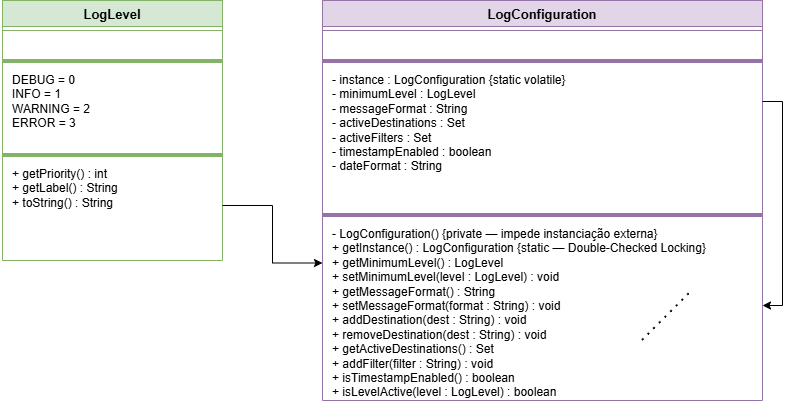

The diagram above was exported from draw.io. Its source (the exported page's mxGraphModel, read from the mxfile embedded in the PNG):
<mxGraphModel dx="1426" dy="757" grid="1" gridSize="10" guides="1" tooltips="1" connect="1" arrows="1" fold="1" page="1" pageScale="1" pageWidth="1654" pageHeight="1169" math="0" shadow="0">
  <root>
    <mxCell id="0" />
    <mxCell id="1" parent="0" />
    <mxCell id="loglevel_header" parent="1" style="swimlane;startSize=22;fillColor=#d5e8d4;strokeColor=#82b366;fontStyle=2;fontSize=11;align=center;" value="«enumeration»" vertex="1">
      <mxGeometry height="30" width="220" x="60" y="80" as="geometry" />
    </mxCell>
    <mxCell id="loglevel" parent="1" style="swimlane;startSize=26;fillColor=#d5e8d4;strokeColor=#82b366;fontStyle=1;fontSize=13;align=center;" value="LogLevel" vertex="1">
      <mxGeometry height="260" width="220" x="60" y="80" as="geometry" />
    </mxCell>
    <mxCell id="loglevel_sep1" parent="loglevel" style="line;strokeColor=#82b366;" value="" vertex="1">
      <mxGeometry height="10" width="220" y="56" as="geometry" />
    </mxCell>
    <mxCell id="loglevel_vals" parent="loglevel" style="text;html=1;align=left;verticalAlign=top;spacingLeft=8;fontSize=12;" value="DEBUG = 0&#10;INFO = 1&#10;WARNING = 2&#10;ERROR = 3" vertex="1">
      <mxGeometry height="80" width="220" y="66" as="geometry" />
    </mxCell>
    <mxCell id="loglevel_sep2" parent="loglevel" style="line;strokeColor=#82b366;" value="" vertex="1">
      <mxGeometry height="10" width="220" y="150" as="geometry" />
    </mxCell>
    <mxCell id="loglevel_methods" parent="loglevel" style="text;html=1;align=left;verticalAlign=top;spacingLeft=8;fontSize=12;" value="+ getPriority() : int&#10;+ getLabel() : String&#10;+ toString() : String" vertex="1">
      <mxGeometry height="90" width="220" y="160" as="geometry" />
    </mxCell>
    <mxCell id="logconfig_stereo" parent="1" style="swimlane;startSize=22;fillColor=#e1d5e7;strokeColor=#9673a6;fontStyle=2;fontSize=11;align=center;" value="«singleton»" vertex="1">
      <mxGeometry height="30" width="440" x="380" y="80" as="geometry" />
    </mxCell>
    <mxCell id="logconfig" parent="1" style="swimlane;startSize=26;fillColor=#e1d5e7;strokeColor=#9673a6;fontStyle=1;fontSize=13;align=center;" value="LogConfiguration" vertex="1">
      <mxGeometry height="400" width="440" x="380" y="80" as="geometry" />
    </mxCell>
    <mxCell id="logconfig_sep1" parent="logconfig" style="line;strokeColor=#9673a6;" value="" vertex="1">
      <mxGeometry height="10" width="440" y="56" as="geometry" />
    </mxCell>
    <mxCell id="logconfig_attrs" parent="logconfig" style="text;html=1;align=left;verticalAlign=top;spacingLeft=8;fontSize=12;" value="- instance : LogConfiguration  {static volatile}&#10;- minimumLevel : LogLevel&#10;- messageFormat : String&#10;- activeDestinations : Set&lt;String&gt;&#10;- activeFilters : Set&lt;String&gt;&#10;- timestampEnabled : boolean&#10;- dateFormat : String" vertex="1">
      <mxGeometry height="140" width="440" y="66" as="geometry" />
    </mxCell>
    <mxCell id="logconfig_sep2" parent="logconfig" style="line;strokeColor=#9673a6;" value="" vertex="1">
      <mxGeometry height="10" width="440" y="210" as="geometry" />
    </mxCell>
    <mxCell id="logconfig_methods" parent="logconfig" style="text;html=1;align=left;verticalAlign=top;spacingLeft=8;fontSize=12;" value="- LogConfiguration()  {private — impede instanciação externa}&#10;+ getInstance() : LogConfiguration  {static — Double-Checked Locking}&#10;+ getMinimumLevel() : LogLevel&#10;+ setMinimumLevel(level : LogLevel) : void&#10;+ getMessageFormat() : String&#10;+ setMessageFormat(format : String) : void&#10;+ addDestination(dest : String) : void&#10;+ removeDestination(dest : String) : void&#10;+ getActiveDestinations() : Set&lt;String&gt;&#10;+ addFilter(filter : String) : void&#10;+ isTimestampEnabled() : boolean&#10;+ isLevelActive(level : LogLevel) : boolean" vertex="1">
      <mxGeometry height="170" width="440" y="220" as="geometry" />
    </mxCell>
    <mxCell id="rlw3OpHFcNK1gm60wjdA-5" edge="1" parent="logconfig" source="logconfig_attrs" style="edgeStyle=orthogonalEdgeStyle;rounded=0;orthogonalLoop=1;jettySize=auto;html=1;exitX=1;exitY=0.25;exitDx=0;exitDy=0;entryX=1;entryY=0.5;entryDx=0;entryDy=0;" target="logconfig_methods">
      <mxGeometry relative="1" as="geometry">
        <mxPoint x="480" y="98" as="sourcePoint" />
        <mxPoint x="480" y="302" as="targetPoint" />
      </mxGeometry>
    </mxCell>
    <mxCell id="rlw3OpHFcNK1gm60wjdA-3" edge="1" parent="1" source="loglevel_methods" style="edgeStyle=orthogonalEdgeStyle;rounded=0;orthogonalLoop=1;jettySize=auto;html=1;exitX=1;exitY=0.5;exitDx=0;exitDy=0;entryX=0;entryY=0.25;entryDx=0;entryDy=0;" target="logconfig_methods">
      <mxGeometry relative="1" as="geometry" />
    </mxCell>
    <mxCell id="rlw3OpHFcNK1gm60wjdA-4" edge="1" parent="1" style="endArrow=none;dashed=1;html=1;dashPattern=1 3;strokeWidth=2;rounded=0;" value="">
      <mxGeometry height="50" relative="1" width="50" as="geometry">
        <mxPoint x="700" y="420" as="sourcePoint" />
        <mxPoint x="750" y="370" as="targetPoint" />
      </mxGeometry>
    </mxCell>
  </root>
</mxGraphModel>